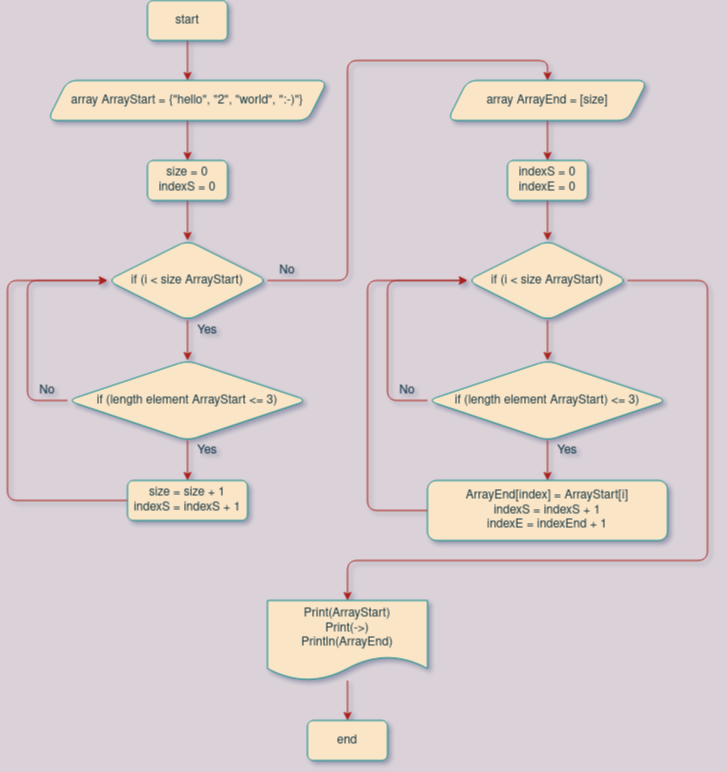

The diagram above was exported from draw.io. Its source (the exported page's mxGraphModel, read from the mxfile embedded in the PNG):
<mxGraphModel dx="1422" dy="733" grid="1" gridSize="10" guides="1" tooltips="1" connect="1" arrows="1" fold="1" page="1" pageScale="1" pageWidth="827" pageHeight="1169" background="#DAD2D8" math="0" shadow="0">
  <root>
    <mxCell id="0" />
    <mxCell id="1" parent="0" />
    <mxCell id="QJNi0btSnSBaLrDgE5uj-4" value="" style="edgeStyle=orthogonalEdgeStyle;rounded=1;orthogonalLoop=1;jettySize=auto;html=1;labelBackgroundColor=#DAD2D8;strokeColor=#A8201A;fontColor=#143642;" parent="1" source="QJNi0btSnSBaLrDgE5uj-1" target="QJNi0btSnSBaLrDgE5uj-3" edge="1">
      <mxGeometry relative="1" as="geometry" />
    </mxCell>
    <mxCell id="QJNi0btSnSBaLrDgE5uj-1" value="&lt;div&gt;start&lt;/div&gt;" style="rounded=1;whiteSpace=wrap;html=1;fillColor=#FAE5C7;strokeColor=#0F8B8D;fontColor=#143642;" parent="1" vertex="1">
      <mxGeometry x="200" y="40" width="80" height="40" as="geometry" />
    </mxCell>
    <mxCell id="QJNi0btSnSBaLrDgE5uj-2" value="&lt;div&gt;end&lt;/div&gt;" style="rounded=1;whiteSpace=wrap;html=1;fillColor=#FAE5C7;strokeColor=#0F8B8D;fontColor=#143642;" parent="1" vertex="1">
      <mxGeometry x="360" y="760" width="80" height="40" as="geometry" />
    </mxCell>
    <mxCell id="QJNi0btSnSBaLrDgE5uj-9" value="" style="edgeStyle=orthogonalEdgeStyle;rounded=1;orthogonalLoop=1;jettySize=auto;html=1;labelBackgroundColor=#DAD2D8;strokeColor=#A8201A;fontColor=#143642;" parent="1" source="QJNi0btSnSBaLrDgE5uj-3" target="QJNi0btSnSBaLrDgE5uj-8" edge="1">
      <mxGeometry relative="1" as="geometry" />
    </mxCell>
    <mxCell id="QJNi0btSnSBaLrDgE5uj-3" value="&lt;div&gt;array ArrayStart = {&quot;hello&quot;, &quot;2&quot;, &quot;world&quot;, &quot;:-)&quot;}&lt;/div&gt;" style="shape=parallelogram;perimeter=parallelogramPerimeter;whiteSpace=wrap;html=1;fixedSize=1;fillColor=#FAE5C7;strokeColor=#0F8B8D;rounded=1;fontColor=#143642;" parent="1" vertex="1">
      <mxGeometry x="100" y="120" width="280" height="40" as="geometry" />
    </mxCell>
    <mxCell id="QJNi0btSnSBaLrDgE5uj-12" value="" style="edgeStyle=orthogonalEdgeStyle;rounded=1;orthogonalLoop=1;jettySize=auto;html=1;labelBackgroundColor=#DAD2D8;strokeColor=#A8201A;fontColor=#143642;" parent="1" source="QJNi0btSnSBaLrDgE5uj-6" target="QJNi0btSnSBaLrDgE5uj-11" edge="1">
      <mxGeometry relative="1" as="geometry" />
    </mxCell>
    <mxCell id="QJNi0btSnSBaLrDgE5uj-24" value="" style="edgeStyle=orthogonalEdgeStyle;rounded=1;orthogonalLoop=1;jettySize=auto;html=1;entryX=0.5;entryY=0;entryDx=0;entryDy=0;labelBackgroundColor=#DAD2D8;strokeColor=#A8201A;fontColor=#143642;" parent="1" source="QJNi0btSnSBaLrDgE5uj-6" target="QJNi0btSnSBaLrDgE5uj-23" edge="1">
      <mxGeometry relative="1" as="geometry">
        <Array as="points">
          <mxPoint x="400" y="320" />
          <mxPoint x="400" y="100" />
          <mxPoint x="600" y="100" />
        </Array>
      </mxGeometry>
    </mxCell>
    <mxCell id="QJNi0btSnSBaLrDgE5uj-6" value="&lt;div&gt;if (i &amp;lt; size ArrayStart)&lt;/div&gt;" style="rhombus;whiteSpace=wrap;html=1;fillColor=#FAE5C7;strokeColor=#0F8B8D;rounded=1;fontColor=#143642;" parent="1" vertex="1">
      <mxGeometry x="160" y="280" width="160" height="80" as="geometry" />
    </mxCell>
    <mxCell id="QJNi0btSnSBaLrDgE5uj-10" value="" style="edgeStyle=orthogonalEdgeStyle;rounded=1;orthogonalLoop=1;jettySize=auto;html=1;labelBackgroundColor=#DAD2D8;strokeColor=#A8201A;fontColor=#143642;" parent="1" source="QJNi0btSnSBaLrDgE5uj-8" target="QJNi0btSnSBaLrDgE5uj-6" edge="1">
      <mxGeometry relative="1" as="geometry" />
    </mxCell>
    <mxCell id="QJNi0btSnSBaLrDgE5uj-8" value="&lt;div&gt;size = 0&lt;/div&gt;indexS = 0" style="rounded=1;whiteSpace=wrap;html=1;fillColor=#FAE5C7;strokeColor=#0F8B8D;fontColor=#143642;" parent="1" vertex="1">
      <mxGeometry x="200" y="200" width="80" height="40" as="geometry" />
    </mxCell>
    <mxCell id="QJNi0btSnSBaLrDgE5uj-14" value="" style="edgeStyle=orthogonalEdgeStyle;rounded=1;orthogonalLoop=1;jettySize=auto;html=1;labelBackgroundColor=#DAD2D8;strokeColor=#A8201A;fontColor=#143642;" parent="1" source="QJNi0btSnSBaLrDgE5uj-11" target="QJNi0btSnSBaLrDgE5uj-13" edge="1">
      <mxGeometry relative="1" as="geometry" />
    </mxCell>
    <mxCell id="QJNi0btSnSBaLrDgE5uj-18" style="edgeStyle=orthogonalEdgeStyle;rounded=1;orthogonalLoop=1;jettySize=auto;html=1;entryX=0;entryY=0.5;entryDx=0;entryDy=0;labelBackgroundColor=#DAD2D8;strokeColor=#A8201A;fontColor=#143642;" parent="1" source="QJNi0btSnSBaLrDgE5uj-11" target="QJNi0btSnSBaLrDgE5uj-6" edge="1">
      <mxGeometry relative="1" as="geometry">
        <Array as="points">
          <mxPoint x="80" y="440" />
          <mxPoint x="80" y="320" />
        </Array>
      </mxGeometry>
    </mxCell>
    <mxCell id="QJNi0btSnSBaLrDgE5uj-11" value="if (length element ArrayStart &amp;lt;= 3)" style="rhombus;whiteSpace=wrap;html=1;fillColor=#FAE5C7;strokeColor=#0F8B8D;rounded=1;fontColor=#143642;" parent="1" vertex="1">
      <mxGeometry x="120" y="400" width="240" height="80" as="geometry" />
    </mxCell>
    <mxCell id="QJNi0btSnSBaLrDgE5uj-15" style="edgeStyle=orthogonalEdgeStyle;rounded=1;orthogonalLoop=1;jettySize=auto;html=1;entryX=0;entryY=0.5;entryDx=0;entryDy=0;labelBackgroundColor=#DAD2D8;strokeColor=#A8201A;fontColor=#143642;" parent="1" source="QJNi0btSnSBaLrDgE5uj-13" target="QJNi0btSnSBaLrDgE5uj-6" edge="1">
      <mxGeometry relative="1" as="geometry">
        <Array as="points">
          <mxPoint x="60" y="540" />
          <mxPoint x="60" y="320" />
        </Array>
      </mxGeometry>
    </mxCell>
    <mxCell id="QJNi0btSnSBaLrDgE5uj-13" value="&lt;div&gt;size = size + 1&lt;/div&gt;&lt;div&gt;indexS = indexS + 1&lt;br&gt;&lt;/div&gt;" style="whiteSpace=wrap;html=1;fillColor=#FAE5C7;strokeColor=#0F8B8D;rounded=1;fontColor=#143642;" parent="1" vertex="1">
      <mxGeometry x="180" y="520" width="120" height="40" as="geometry" />
    </mxCell>
    <mxCell id="QJNi0btSnSBaLrDgE5uj-16" value="Yes" style="text;html=1;strokeColor=none;fillColor=none;align=center;verticalAlign=middle;whiteSpace=wrap;rounded=1;fontColor=#143642;" parent="1" vertex="1">
      <mxGeometry x="240" y="480" width="40" height="20" as="geometry" />
    </mxCell>
    <mxCell id="QJNi0btSnSBaLrDgE5uj-17" value="No" style="text;html=1;strokeColor=none;fillColor=none;align=center;verticalAlign=middle;whiteSpace=wrap;rounded=1;fontColor=#143642;" parent="1" vertex="1">
      <mxGeometry x="80" y="420" width="40" height="20" as="geometry" />
    </mxCell>
    <mxCell id="QJNi0btSnSBaLrDgE5uj-19" value="Yes" style="text;html=1;strokeColor=none;fillColor=none;align=center;verticalAlign=middle;whiteSpace=wrap;rounded=1;fontColor=#143642;" parent="1" vertex="1">
      <mxGeometry x="240" y="360" width="40" height="20" as="geometry" />
    </mxCell>
    <mxCell id="QJNi0btSnSBaLrDgE5uj-20" value="No" style="text;html=1;strokeColor=none;fillColor=none;align=center;verticalAlign=middle;whiteSpace=wrap;rounded=1;fontColor=#143642;" parent="1" vertex="1">
      <mxGeometry x="320" y="300" width="40" height="20" as="geometry" />
    </mxCell>
    <mxCell id="QJNi0btSnSBaLrDgE5uj-26" value="" style="edgeStyle=orthogonalEdgeStyle;rounded=1;orthogonalLoop=1;jettySize=auto;html=1;labelBackgroundColor=#DAD2D8;strokeColor=#A8201A;fontColor=#143642;" parent="1" source="QJNi0btSnSBaLrDgE5uj-23" target="QJNi0btSnSBaLrDgE5uj-25" edge="1">
      <mxGeometry relative="1" as="geometry" />
    </mxCell>
    <mxCell id="QJNi0btSnSBaLrDgE5uj-23" value="&lt;div&gt;array ArrayEnd = [size]&lt;br&gt;&lt;/div&gt;" style="shape=parallelogram;perimeter=parallelogramPerimeter;whiteSpace=wrap;html=1;fixedSize=1;fillColor=#FAE5C7;strokeColor=#0F8B8D;rounded=1;fontColor=#143642;" parent="1" vertex="1">
      <mxGeometry x="500" y="120" width="200" height="40" as="geometry" />
    </mxCell>
    <mxCell id="QJNi0btSnSBaLrDgE5uj-28" value="" style="edgeStyle=orthogonalEdgeStyle;rounded=1;orthogonalLoop=1;jettySize=auto;html=1;labelBackgroundColor=#DAD2D8;strokeColor=#A8201A;fontColor=#143642;" parent="1" source="QJNi0btSnSBaLrDgE5uj-25" target="QJNi0btSnSBaLrDgE5uj-27" edge="1">
      <mxGeometry relative="1" as="geometry" />
    </mxCell>
    <mxCell id="QJNi0btSnSBaLrDgE5uj-25" value="&lt;div&gt;indexS = 0&lt;/div&gt;indexE = 0" style="rounded=1;whiteSpace=wrap;html=1;fillColor=#FAE5C7;strokeColor=#0F8B8D;fontColor=#143642;" parent="1" vertex="1">
      <mxGeometry x="560" y="200" width="80" height="40" as="geometry" />
    </mxCell>
    <mxCell id="QJNi0btSnSBaLrDgE5uj-30" value="" style="edgeStyle=orthogonalEdgeStyle;rounded=1;orthogonalLoop=1;jettySize=auto;html=1;labelBackgroundColor=#DAD2D8;strokeColor=#A8201A;fontColor=#143642;" parent="1" source="QJNi0btSnSBaLrDgE5uj-27" target="QJNi0btSnSBaLrDgE5uj-29" edge="1">
      <mxGeometry relative="1" as="geometry" />
    </mxCell>
    <mxCell id="QJNi0btSnSBaLrDgE5uj-39" style="edgeStyle=orthogonalEdgeStyle;rounded=1;orthogonalLoop=1;jettySize=auto;html=1;entryX=0.5;entryY=0;entryDx=0;entryDy=0;labelBackgroundColor=#DAD2D8;strokeColor=#A8201A;fontColor=#143642;" parent="1" source="QJNi0btSnSBaLrDgE5uj-27" target="QJNi0btSnSBaLrDgE5uj-38" edge="1">
      <mxGeometry relative="1" as="geometry">
        <Array as="points">
          <mxPoint x="760" y="320" />
          <mxPoint x="760" y="600" />
          <mxPoint x="400" y="600" />
        </Array>
      </mxGeometry>
    </mxCell>
    <mxCell id="QJNi0btSnSBaLrDgE5uj-27" value="&lt;div&gt;if (i &amp;lt; size ArrayStart)&lt;/div&gt;" style="rhombus;whiteSpace=wrap;html=1;fillColor=#FAE5C7;strokeColor=#0F8B8D;rounded=1;fontColor=#143642;" parent="1" vertex="1">
      <mxGeometry x="520" y="280" width="160" height="80" as="geometry" />
    </mxCell>
    <mxCell id="QJNi0btSnSBaLrDgE5uj-32" value="" style="edgeStyle=orthogonalEdgeStyle;rounded=1;orthogonalLoop=1;jettySize=auto;html=1;labelBackgroundColor=#DAD2D8;strokeColor=#A8201A;fontColor=#143642;" parent="1" source="QJNi0btSnSBaLrDgE5uj-29" target="QJNi0btSnSBaLrDgE5uj-31" edge="1">
      <mxGeometry relative="1" as="geometry" />
    </mxCell>
    <mxCell id="QJNi0btSnSBaLrDgE5uj-34" style="edgeStyle=orthogonalEdgeStyle;rounded=1;orthogonalLoop=1;jettySize=auto;html=1;entryX=0;entryY=0.5;entryDx=0;entryDy=0;labelBackgroundColor=#DAD2D8;strokeColor=#A8201A;fontColor=#143642;" parent="1" source="QJNi0btSnSBaLrDgE5uj-29" target="QJNi0btSnSBaLrDgE5uj-27" edge="1">
      <mxGeometry relative="1" as="geometry">
        <Array as="points">
          <mxPoint x="440" y="440" />
          <mxPoint x="440" y="320" />
        </Array>
      </mxGeometry>
    </mxCell>
    <mxCell id="QJNi0btSnSBaLrDgE5uj-29" value="if (length element ArrayStart) &amp;lt;= 3)" style="rhombus;whiteSpace=wrap;html=1;fillColor=#FAE5C7;strokeColor=#0F8B8D;rounded=1;fontColor=#143642;" parent="1" vertex="1">
      <mxGeometry x="480" y="400" width="240" height="80" as="geometry" />
    </mxCell>
    <mxCell id="QJNi0btSnSBaLrDgE5uj-37" style="edgeStyle=orthogonalEdgeStyle;rounded=1;orthogonalLoop=1;jettySize=auto;html=1;entryX=0;entryY=0.5;entryDx=0;entryDy=0;labelBackgroundColor=#DAD2D8;strokeColor=#A8201A;fontColor=#143642;" parent="1" source="QJNi0btSnSBaLrDgE5uj-31" target="QJNi0btSnSBaLrDgE5uj-27" edge="1">
      <mxGeometry relative="1" as="geometry">
        <Array as="points">
          <mxPoint x="420" y="550" />
          <mxPoint x="420" y="320" />
        </Array>
      </mxGeometry>
    </mxCell>
    <mxCell id="QJNi0btSnSBaLrDgE5uj-31" value="&lt;div&gt;ArrayEnd[index] = ArrayStart[i]&lt;/div&gt;&lt;div&gt;indexS = indexS + 1&lt;/div&gt;&lt;div&gt;indexE = indexEnd + 1&lt;br&gt;&lt;/div&gt;" style="whiteSpace=wrap;html=1;fillColor=#FAE5C7;strokeColor=#0F8B8D;rounded=1;fontColor=#143642;" parent="1" vertex="1">
      <mxGeometry x="480" y="520" width="240" height="60" as="geometry" />
    </mxCell>
    <mxCell id="QJNi0btSnSBaLrDgE5uj-33" value="Yes" style="text;html=1;strokeColor=none;fillColor=none;align=center;verticalAlign=middle;whiteSpace=wrap;rounded=1;fontColor=#143642;" parent="1" vertex="1">
      <mxGeometry x="600" y="480" width="40" height="20" as="geometry" />
    </mxCell>
    <mxCell id="QJNi0btSnSBaLrDgE5uj-35" value="No" style="text;html=1;strokeColor=none;fillColor=none;align=center;verticalAlign=middle;whiteSpace=wrap;rounded=1;fontColor=#143642;" parent="1" vertex="1">
      <mxGeometry x="440" y="420" width="40" height="20" as="geometry" />
    </mxCell>
    <mxCell id="QJNi0btSnSBaLrDgE5uj-40" value="" style="edgeStyle=orthogonalEdgeStyle;rounded=1;orthogonalLoop=1;jettySize=auto;html=1;labelBackgroundColor=#DAD2D8;strokeColor=#A8201A;fontColor=#143642;" parent="1" source="QJNi0btSnSBaLrDgE5uj-38" target="QJNi0btSnSBaLrDgE5uj-2" edge="1">
      <mxGeometry relative="1" as="geometry" />
    </mxCell>
    <mxCell id="QJNi0btSnSBaLrDgE5uj-38" value="&lt;div&gt;Print(ArrayStart)&lt;/div&gt;&lt;div&gt;Print(-&amp;gt;)&lt;/div&gt;&lt;div&gt;Println(ArrayEnd)&lt;br&gt;&lt;/div&gt;" style="shape=document;whiteSpace=wrap;html=1;boundedLbl=1;fillColor=#FAE5C7;strokeColor=#0F8B8D;fontColor=#143642;rounded=1;" parent="1" vertex="1">
      <mxGeometry x="320" y="640" width="160" height="80" as="geometry" />
    </mxCell>
  </root>
</mxGraphModel>